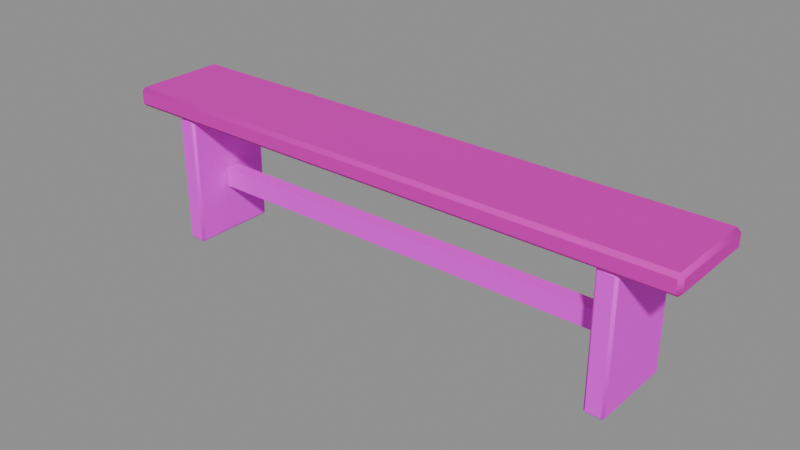 # Source: long-bench-v01.blend  (saved by Blender 5.2.45; exported with 4.5.12 LTS)
import bpy
from mathutils import Matrix  # noqa: F401  (used for matrix-valued properties, if any)

bpy.ops.wm.read_factory_settings(use_empty=True)
scene = bpy.context.scene
scene.name = 'Scene'

# ---- images (referenced by path relative to the original .blend; pixels are not part of the script)
import os
ASSET_DIR = os.environ.get("B2B_ASSET_DIR", "")  # directory of the original .blend (textures are referenced by path, not embedded)
HERE = os.path.dirname(os.path.abspath(__file__))  # packed textures are extracted next to this script under _unpacked/

def load_image(name, relpath, width, height, colorspace="sRGB"):
    """Load a texture the original file referenced (path relative to the .blend, or extracted next to this script)."""
    p = next((c for c in (os.path.join(HERE, relpath), os.path.join(ASSET_DIR, relpath)) if relpath and os.path.exists(c)), "")
    if p:
        img = bpy.data.images.load(p, check_existing=True)
        img.name = name
    else:  # same state as the original file: an image datablock whose file is absent (Cycles renders it pink)
        img = bpy.data.images.new(name, width, height)
        img.source = "FILE"
        img.filepath = "//" + (relpath or name)
    img.colorspace_settings.name = colorspace
    return img
img_planks_pale_jpg = load_image('planks-pale.jpg', 'planks-pale.jpg', 1024, 1024, 'sRGB')
img_planks_dark_jpg = load_image('planks-dark.jpg', 'planks-dark.jpg', 1024, 1024, 'sRGB')

# ---- materials (node trees are filled in below, after node groups)
mat_planks_worn = bpy.data.materials.new('planks-worn')
mat_planks_dark = bpy.data.materials.new('planks-dark')

# ---- material node trees
mat_planks_worn.use_nodes = True; mat_planks_worn.node_tree.nodes.clear()
_N = mat_planks_worn.node_tree.nodes; _L = mat_planks_worn.node_tree.links
n0 = _N.new('ShaderNodeOutputMaterial'); n0.name = 'Material Output'; n0.location = (0, 0)
n1 = _N.new('ShaderNodeBsdfPrincipled'); n1.name = 'Principled BSDF'; n1.location = (0, 0)
n1.inputs[2].default_value = 0.8
n1.inputs[10].default_value = 0.005
n2 = _N.new('ShaderNodeTexImage'); n2.name = 'Image Texture'; n2.location = (0, 0)
n2.image = img_planks_pale_jpg
n3 = _N.new('ShaderNodeMix'); n3.name = 'Mix'; n3.location = (0, 0)
n3.data_type = 'RGBA'
n3.blend_type = 'MULTIPLY'
n3.inputs[0].default_value = 1.0
n3.inputs[7].default_value = (0.72, 0.62, 0.5, 1.0)
_L.new(n1.outputs[0], n0.inputs[0])
_L.new(n2.outputs[0], n3.inputs[6])
_L.new(n3.outputs[2], n1.inputs[0])
n0.is_active_output = True
mat_planks_dark.use_nodes = True; mat_planks_dark.node_tree.nodes.clear()
_N = mat_planks_dark.node_tree.nodes; _L = mat_planks_dark.node_tree.links
n0 = _N.new('ShaderNodeOutputMaterial'); n0.name = 'Material Output'; n0.location = (0, 0)
n1 = _N.new('ShaderNodeBsdfPrincipled'); n1.name = 'Principled BSDF'; n1.location = (0, 0)
n1.inputs[2].default_value = 0.72
n1.inputs[10].default_value = 0.005
n2 = _N.new('ShaderNodeTexImage'); n2.name = 'Image Texture'; n2.location = (0, 0)
n2.image = img_planks_dark_jpg
_L.new(n1.outputs[0], n0.inputs[0])
_L.new(n2.outputs[0], n1.inputs[0])
n0.is_active_output = True

# ---- meshes
me_long_bench = bpy.data.meshes.new('long-bench')
me_long_bench.from_pydata([(-1.185, -0.185, 0.54), (-1.185, -0.2, 0.555), (-1.2, -0.185, 0.555), (-1.185, -0.2, 0.605), (-1.185, -0.185, 0.62), (-1.2, -0.185, 0.605), (-1.185, 0.185, 0.54), (-1.2, 0.185, 0.555), (-1.185, 0.2, 0.555), (-1.185, 0.185, 0.62), (-1.185, 0.2, 0.605), (-1.2, 0.185, 0.605), (1.185, -0.185, 0.54), (1.2, -0.185, 0.555), (1.185, -0.2, 0.555), (1.185, -0.185, 0.62), (1.185, -0.2, 0.605), (1.2, -0.185, 0.605), (1.185, 0.185, 0.54), (1.185, 0.2, 0.555), (1.2, 0.185, 0.555), (1.185, 0.185, 0.62), (1.2, 0.185, 0.605), (1.185, 0.2, 0.605), (-0.98, -0.17, 0.0), (-0.98, -0.18, 0.01), (-0.99, -0.17, 0.01), (-0.98, -0.18, 0.53), (-0.98, -0.17, 0.54), (-0.99, -0.17, 0.53), (-0.98, 0.17, 0.0), (-0.99, 0.17, 0.01), (-0.98, 0.18, 0.01), (-0.98, 0.17, 0.54), (-0.98, 0.18, 0.53), (-0.99, 0.17, 0.53), (-0.92, -0.17, 0.0), (-0.91, -0.17, 0.01), (-0.92, -0.18, 0.01), (-0.92, -0.17, 0.54), (-0.92, -0.18, 0.53), (-0.91, -0.17, 0.53), (-0.92, 0.17, 0.0), (-0.92, 0.18, 0.01), (-0.91, 0.17, 0.01), (-0.92, 0.17, 0.54), (-0.91, 0.17, 0.53), (-0.92, 0.18, 0.53), (0.92, -0.17, 0.0), (0.92, -0.18, 0.01), (0.91, -0.17, 0.01), (0.92, -0.18, 0.53), (0.92, -0.17, 0.54), (0.91, -0.17, 0.53), (0.92, 0.17, 0.0), (0.91, 0.17, 0.01), (0.92, 0.18, 0.01), (0.92, 0.17, 0.54), (0.92, 0.18, 0.53), (0.91, 0.17, 0.53), (0.98, -0.17, 0.0), (0.99, -0.17, 0.01), (0.98, -0.18, 0.01), (0.98, -0.17, 0.54), (0.98, -0.18, 0.53), (0.99, -0.17, 0.53), (0.98, 0.17, 0.0), (0.98, 0.18, 0.01), (0.99, 0.17, 0.01), (0.98, 0.17, 0.54), (0.99, 0.17, 0.53), (0.98, 0.18, 0.53), (-0.9, -0.03, 0.21), (-0.9, -0.03, 0.29), (-0.9, 0.03, 0.21), (-0.9, 0.03, 0.29), (0.9, -0.03, 0.21), (0.9, -0.03, 0.29), (0.9, 0.03, 0.21), (0.9, 0.03, 0.29)], [], [(0, 1, 2), (3, 4, 5), (6, 7, 8), (9, 10, 11), (12, 13, 14), (15, 16, 17), (18, 19, 20), (21, 22, 23), (6, 0, 2, 7), (1, 3, 5, 2), (4, 9, 11, 5), (10, 8, 7, 11), (18, 6, 8, 19), (9, 21, 23, 10), (22, 20, 19, 23), (12, 18, 20, 13), (21, 15, 17, 22), (16, 14, 13, 17), (0, 12, 14, 1), (15, 4, 3, 16), (6, 18, 12, 0), (2, 5, 11, 7), (14, 16, 3, 1), (21, 9, 4, 15), (8, 10, 23, 19), (20, 22, 17, 13), (24, 25, 26), (27, 28, 29), (30, 31, 32), (33, 34, 35), (36, 37, 38), (39, 40, 41), (42, 43, 44), (45, 46, 47), (30, 24, 26, 31), (25, 27, 29, 26), (28, 33, 35, 29), (34, 32, 31, 35), (42, 30, 32, 43), (33, 45, 47, 34), (46, 44, 43, 47), (36, 42, 44, 37), (45, 39, 41, 46), (40, 38, 37, 41), (24, 36, 38, 25), (39, 28, 27, 40), (30, 42, 36, 24), (26, 29, 35, 31), (38, 40, 27, 25), (45, 33, 28, 39), (32, 34, 47, 43), (44, 46, 41, 37), (48, 49, 50), (51, 52, 53), (54, 55, 56), (57, 58, 59), (60, 61, 62), (63, 64, 65), (66, 67, 68), (69, 70, 71), (54, 48, 50, 55), (49, 51, 53, 50), (52, 57, 59, 53), (58, 56, 55, 59), (66, 54, 56, 67), (57, 69, 71, 58), (70, 68, 67, 71), (60, 66, 68, 61), (69, 63, 65, 70), (64, 62, 61, 65), (48, 60, 62, 49), (63, 52, 51, 64), (54, 66, 60, 48), (50, 53, 59, 55), (62, 64, 51, 49), (69, 57, 52, 63), (56, 58, 71, 67), (68, 70, 65, 61), (72, 73, 75, 74), (74, 75, 79, 78), (78, 79, 77, 76), (76, 77, 73, 72), (74, 78, 76, 72), (79, 75, 73, 77)])
me_long_bench.polygons.foreach_set('use_smooth', [True] * 84)
me_long_bench.polygons.foreach_set('material_index', [0, 0, 0, 0, 0, 0, 0, 0, 0, 0, 0, 0, 0, 0, 0, 0, 0, 0, 0, 0, 0, 0, 0, 0, 0, 0, 1, 1, 1, 1, 1, 1, 1, 1, 1, 1, 1, 1, 1, 1, 1, 1, 1, 1, 1, 1, 1, 1, 1, 1, 1, 1, 1, 1, 1, 1, 1, 1, 1, 1, 1, 1, 1, 1, 1, 1, 1, 1, 1, 1, 1, 1, 1, 1, 1, 1, 1, 1, 1, 1, 1, 1, 1, 1])
_k = set([(0, 6), (0, 12), (1, 3), (1, 14), (2, 5), (2, 7), (3, 16), (4, 9), (4, 15), (5, 11), (6, 18), (7, 11), (8, 10), (8, 19), (9, 21), (10, 23), (12, 18), (13, 17), (13, 20), (14, 16), (15, 21), (17, 22), (19, 23), (20, 22), (24, 30), (24, 36), (25, 27), (25, 38), (26, 29), (26, 31), (27, 40), (28, 33), (28, 39), (29, 35), (30, 42), (31, 35), (32, 34), (32, 43), (33, 45), (34, 47), (36, 42), (37, 41), (37, 44), (38, 40), (39, 45), (41, 46), (43, 47), (44, 46), (48, 54), (48, 60), (49, 51), (49, 62), (50, 53), (50, 55), (51, 64), (52, 57), (52, 63), (53, 59), (54, 66), (55, 59), (56, 58), (56, 67), (57, 69), (58, 71), (60, 66), (61, 65), (61, 68), (62, 64), (63, 69), (65, 70), (67, 71), (68, 70), (72, 73), (72, 74), (72, 76), (73, 75), (73, 77), (74, 75), (74, 78), (75, 79), (76, 77), (76, 78), (77, 79), (78, 79)])
me_long_bench.attributes.new('sharp_edge', 'BOOLEAN', 'EDGE').data.foreach_set('value', [ (min(e.vertices), max(e.vertices)) in _k for e in me_long_bench.edges])
_uv = me_long_bench.uv_layers.new(name='UVMap')
_uv.uv.foreach_set('vector', [0.1542, 0.45, 0.1667, 0.4625, 0.1542, 0.4625, 0.1667, 0.5042, 0.1542, 0.5167, 0.1542, 0.5042, -0.1542, 0.45, -0.1542, 0.4625, -0.1667, 0.4625, -0.1542, 0.5167, -0.1667, 0.5042, -0.1542, 0.5042, -0.1542, 0.45, -0.1542, 0.4625, -0.1667, 0.4625, -0.1542, 0.5167, -0.1667, 0.5042, -0.1542, 0.5042, 0.1542, 0.45, 0.1667, 0.4625, 0.1542, 0.4625, 0.1542, 0.5167, 0.1542, 0.5042, 0.1667, 0.5042, -0.1542, 0.45, 0.1542, 0.45, 0.1542, 0.4625, -0.1542, 0.4625, 0.1667, 0.4625, 0.1667, 0.5042, 0.1542, 0.5042, 0.1542, 0.4625, 0.1542, 0.5167, -0.1542, 0.5167, -0.1542, 0.5042, 0.1542, 0.5042, -0.1667, 0.5042, -0.1667, 0.4625, -0.1542, 0.4625, -0.1542, 0.5042, 0.9875, -0.1542, -0.9875, -0.1542, -0.9875, -0.1667, 0.9875, -0.1667, -0.9875, 0.1542, 0.9875, 0.1542, 0.9875, 0.1667, -0.9875, 0.1667, 0.1542, 0.5042, 0.1542, 0.4625, 0.1667, 0.4625, 0.1667, 0.5042, -0.1542, 0.45, 0.1542, 0.45, 0.1542, 0.4625, -0.1542, 0.4625, 0.1542, 0.5167, -0.1542, 0.5167, -0.1542, 0.5042, 0.1542, 0.5042, -0.1667, 0.5042, -0.1667, 0.4625, -0.1542, 0.4625, -0.1542, 0.5042, -0.9875, 0.1542, 0.9875, 0.1542, 0.9875, 0.1667, -0.9875, 0.1667, 0.9875, -0.1542, -0.9875, -0.1542, -0.9875, -0.1667, 0.9875, -0.1667, -0.9875, -0.1542, 0.9875, -0.1542, 0.9875, 0.1542, -0.9875, 0.1542, 0.1542, 0.4625, 0.1542, 0.5042, -0.1542, 0.5042, -0.1542, 0.4625, 0.9875, 0.4625, 0.9875, 0.5042, -0.9875, 0.5042, -0.9875, 0.4625, 0.9875, 0.1542, -0.9875, 0.1542, -0.9875, -0.1542, 0.9875, -0.1542, 0.9875, 0.4625, 0.9875, 0.5042, -0.9875, 0.5042, -0.9875, 0.4625, 0.1542, 0.4625, 0.1542, 0.5042, -0.1542, 0.5042, -0.1542, 0.4625, 0.2125, 0.0, 0.225, 0.0125, 0.2125, 0.0125, 0.225, 0.6625, 0.2125, 0.675, 0.2125, 0.6625, -0.2125, 0.0, -0.2125, 0.0125, -0.225, 0.0125, -0.2125, 0.675, -0.225, 0.6625, -0.2125, 0.6625, -0.2125, 0.0, -0.2125, 0.0125, -0.225, 0.0125, -0.2125, 0.675, -0.225, 0.6625, -0.2125, 0.6625, 0.2125, 0.0, 0.225, 0.0125, 0.2125, 0.0125, 0.2125, 0.675, 0.2125, 0.6625, 0.225, 0.6625, -0.2125, 0.0, 0.2125, 0.0, 0.2125, 0.0125, -0.2125, 0.0125, 0.225, 0.0125, 0.225, 0.6625, 0.2125, 0.6625, 0.2125, 0.0125, 0.2125, 0.675, -0.2125, 0.675, -0.2125, 0.6625, 0.2125, 0.6625, -0.225, 0.6625, -0.225, 0.0125, -0.2125, 0.0125, -0.2125, 0.6625, -1.15, -0.2125, -1.225, -0.2125, -1.225, -0.225, -1.15, -0.225, -1.225, 0.2125, -1.15, 0.2125, -1.15, 0.225, -1.225, 0.225, 0.2125, 0.6625, 0.2125, 0.0125, 0.225, 0.0125, 0.225, 0.6625, -0.2125, 0.0, 0.2125, 0.0, 0.2125, 0.0125, -0.2125, 0.0125, 0.2125, 0.675, -0.2125, 0.675, -0.2125, 0.6625, 0.2125, 0.6625, -0.225, 0.6625, -0.225, 0.0125, -0.2125, 0.0125, -0.2125, 0.6625, -1.225, 0.2125, -1.15, 0.2125, -1.15, 0.225, -1.225, 0.225, -1.15, -0.2125, -1.225, -0.2125, -1.225, -0.225, -1.15, -0.225, -1.225, -0.2125, -1.15, -0.2125, -1.15, 0.2125, -1.225, 0.2125, 0.2125, 0.0125, 0.2125, 0.6625, -0.2125, 0.6625, -0.2125, 0.0125, -1.15, 0.0125, -1.15, 0.6625, -1.225, 0.6625, -1.225, 0.0125, -1.15, 0.2125, -1.225, 0.2125, -1.225, -0.2125, -1.15, -0.2125, 1.225, 0.0125, 1.225, 0.6625, 1.15, 0.6625, 1.15, 0.0125, 0.2125, 0.0125, 0.2125, 0.6625, -0.2125, 0.6625, -0.2125, 0.0125, 0.2125, 0.0, 0.225, 0.0125, 0.2125, 0.0125, 0.225, 0.6625, 0.2125, 0.675, 0.2125, 0.6625, -0.2125, 0.0, -0.2125, 0.0125, -0.225, 0.0125, -0.2125, 0.675, -0.225, 0.6625, -0.2125, 0.6625, -0.2125, 0.0, -0.2125, 0.0125, -0.225, 0.0125, -0.2125, 0.675, -0.225, 0.6625, -0.2125, 0.6625, 0.2125, 0.0, 0.225, 0.0125, 0.2125, 0.0125, 0.2125, 0.675, 0.2125, 0.6625, 0.225, 0.6625, -0.2125, 0.0, 0.2125, 0.0, 0.2125, 0.0125, -0.2125, 0.0125, 0.225, 0.0125, 0.225, 0.6625, 0.2125, 0.6625, 0.2125, 0.0125, 0.2125, 0.675, -0.2125, 0.675, -0.2125, 0.6625, 0.2125, 0.6625, -0.225, 0.6625, -0.225, 0.0125, -0.2125, 0.0125, -0.2125, 0.6625, 1.225, -0.2125, 1.15, -0.2125, 1.15, -0.225, 1.225, -0.225, 1.15, 0.2125, 1.225, 0.2125, 1.225, 0.225, 1.15, 0.225, 0.2125, 0.6625, 0.2125, 0.0125, 0.225, 0.0125, 0.225, 0.6625, -0.2125, 0.0, 0.2125, 0.0, 0.2125, 0.0125, -0.2125, 0.0125, 0.2125, 0.675, -0.2125, 0.675, -0.2125, 0.6625, 0.2125, 0.6625, -0.225, 0.6625, -0.225, 0.0125, -0.2125, 0.0125, -0.2125, 0.6625, 1.15, 0.2125, 1.225, 0.2125, 1.225, 0.225, 1.15, 0.225, 1.225, -0.2125, 1.15, -0.2125, 1.15, -0.225, 1.225, -0.225, 1.15, -0.2125, 1.225, -0.2125, 1.225, 0.2125, 1.15, 0.2125, 0.2125, 0.0125, 0.2125, 0.6625, -0.2125, 0.6625, -0.2125, 0.0125, 1.225, 0.0125, 1.225, 0.6625, 1.15, 0.6625, 1.15, 0.0125, 1.225, 0.2125, 1.15, 0.2125, 1.15, -0.2125, 1.225, -0.2125, -1.15, 0.0125, -1.15, 0.6625, -1.225, 0.6625, -1.225, 0.0125, 0.2125, 0.0125, 0.2125, 0.6625, -0.2125, 0.6625, -0.2125, 0.0125, 0.04286, 0.3, 0.04286, 0.4143, -0.04286, 0.4143, -0.04286, 0.3, 1.286, 0.3, 1.286, 0.4143, -1.286, 0.4143, -1.286, 0.3, 0.04286, 0.3, 0.04286, 0.4143, -0.04286, 0.4143, -0.04286, 0.3, 1.286, 0.3, 1.286, 0.4143, -1.286, 0.4143, -1.286, 0.3, -1.286, -0.04286, 1.286, -0.04286, 1.286, 0.04286, -1.286, 0.04286, 1.286, 0.04286, -1.286, 0.04286, -1.286, -0.04286, 1.286, -0.04286])
me_long_bench.materials.append(mat_planks_worn)
me_long_bench.materials.append(mat_planks_dark)
me_long_bench.update()

# ---- objects
ob_long_bench = bpy.data.objects.new('long-bench', me_long_bench)

# ---- transforms, parenting, visibility, modifiers, constraints
ob_long_bench.location = (0.0, 0.0, 0.0)

# ---- collection membership
scene.collection.objects.link(ob_long_bench)

# ---- scene / render settings (as saved in the file)
scene.frame_start = 1; scene.frame_end = 250; scene.frame_set(1)
scene.render.engine = 'BLENDER_EEVEE_NEXT'
scene.render.bake_bias = 0.0
scene.render.bake_samples = 0
scene.render.compositor_device = 'GPU'
scene.eevee.use_volume_custom_range = False
scene.eevee.fast_gi_thickness_near = 0.1
scene.eevee.fast_gi_thickness_far = 0.0
scene.eevee.ray_tracing_options.screen_trace_thickness = 0.1
bpy.context.view_layer.update()

# ---- added for rendering (the .blend has no active camera and no usable light): camera, sun + grey world if the file has none
cam_auto = bpy.data.cameras.new('AutoCamera')
cam_auto.lens = 50.0
cam_auto.sensor_width = 36.0
cam_auto.clip_end = 1000.0
ob_auto_camera = bpy.data.objects.new('AutoCamera', cam_auto)
scene.collection.objects.link(ob_auto_camera)
ob_auto_camera.location = (2.32311, -2.78773, 2.16849)
ob_auto_camera.rotation_euler = (1.09748, -7.21219e-08, 0.694738)
scene.camera = ob_auto_camera
light_auto_sun = bpy.data.lights.new('AutoSun', 'SUN')
light_auto_sun.energy = 3.0
light_auto_sun.angle = 0.0523599
ob_auto_sun = bpy.data.objects.new('AutoSun', light_auto_sun)
scene.collection.objects.link(ob_auto_sun)
ob_auto_sun.rotation_euler = (0.872665, 0.174533, 0.523599)
if scene.world is None:
    world_auto = bpy.data.worlds.new('AutoWorld')
    world_auto.color = (0.3, 0.3, 0.3)
    scene.world = world_auto
bpy.context.view_layer.update()
